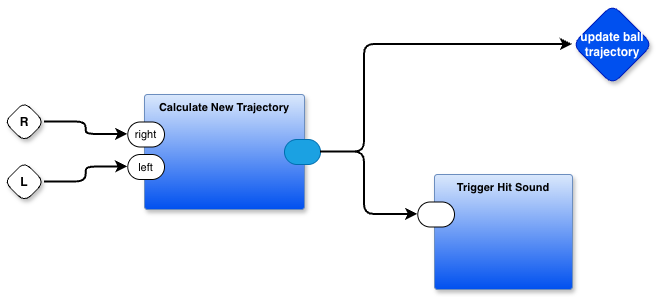

The diagram above was exported from draw.io. Its source (the exported page's mxGraphModel, read from the mxfile embedded in the PNG):
<mxGraphModel dx="1106" dy="758" grid="1" gridSize="10" guides="1" tooltips="1" connect="1" arrows="1" fold="1" page="1" pageScale="1" pageWidth="1100" pageHeight="850" math="0" shadow="0">
  <root>
    <mxCell id="0" />
    <mxCell id="1" parent="0" />
    <mxCell id="OHiIwr9-ebdNRBieEbda-1" value="Trigger Hit Sound" style="rounded=1;whiteSpace=wrap;html=1;container=1;recursiveResize=0;verticalAlign=top;arcSize=6;fontStyle=1;autosize=0;points=[];absoluteArcSize=1;shadow=1;strokeColor=#6c8ebf;fillColor=#dae8fc;fontFamily=Helvetica;fontSize=11;gradientColor=#0050EF;fontColor=default;labelBackgroundColor=none;" vertex="1" parent="1">
      <mxGeometry x="550" y="240" width="138" height="115" as="geometry">
        <mxRectangle x="-98" y="-1230" width="99" height="26" as="alternateBounds" />
      </mxGeometry>
    </mxCell>
    <mxCell id="OHiIwr9-ebdNRBieEbda-2" value="" style="rounded=1;whiteSpace=wrap;html=1;sketch=0;points=[[0,0.5,0,0,0],[1,0.5,0,0,0]];arcSize=50;fontFamily=Helvetica;fontSize=11;fontColor=default;labelBackgroundColor=none;" vertex="1" parent="OHiIwr9-ebdNRBieEbda-1">
      <mxGeometry x="-16.75" y="27.5" width="36.75" height="25" as="geometry" />
    </mxCell>
    <mxCell id="OHiIwr9-ebdNRBieEbda-3" value="Calculate New Trajectory" style="rounded=1;whiteSpace=wrap;html=1;container=1;recursiveResize=0;verticalAlign=top;arcSize=6;fontStyle=1;autosize=0;points=[];absoluteArcSize=1;shadow=1;strokeColor=#6c8ebf;fillColor=#dae8fc;fontFamily=Helvetica;fontSize=11;gradientColor=#0050EF;fontColor=default;labelBackgroundColor=none;" vertex="1" parent="1">
      <mxGeometry x="260" y="160" width="160" height="115" as="geometry">
        <mxRectangle x="-98" y="-1230" width="99" height="26" as="alternateBounds" />
      </mxGeometry>
    </mxCell>
    <mxCell id="OHiIwr9-ebdNRBieEbda-4" value="right" style="rounded=1;whiteSpace=wrap;html=1;sketch=0;points=[[0,0.5,0,0,0],[1,0.5,0,0,0]];arcSize=50;fontFamily=Helvetica;fontSize=11;fontColor=default;labelBackgroundColor=none;" vertex="1" parent="OHiIwr9-ebdNRBieEbda-3">
      <mxGeometry x="-16.75" y="27.5" width="36.75" height="25" as="geometry" />
    </mxCell>
    <mxCell id="OHiIwr9-ebdNRBieEbda-5" value="left" style="rounded=1;whiteSpace=wrap;html=1;sketch=0;points=[[0,0.5,0,0,0],[1,0.5,0,0,0]];arcSize=50;fontFamily=Helvetica;fontSize=11;fontColor=default;labelBackgroundColor=none;" vertex="1" parent="OHiIwr9-ebdNRBieEbda-3">
      <mxGeometry x="-16.75" y="60" width="36.75" height="25" as="geometry" />
    </mxCell>
    <mxCell id="OHiIwr9-ebdNRBieEbda-13" value="" style="rounded=1;whiteSpace=wrap;html=1;sketch=0;points=[[0,0.5,0,0,0],[1,0.5,0,0,0]];fillColor=#1ba1e2;fontColor=#ffffff;strokeColor=#006EAF;arcSize=50;fontFamily=Helvetica;fontSize=11;labelBackgroundColor=none;" vertex="1" parent="OHiIwr9-ebdNRBieEbda-3">
      <mxGeometry x="140" y="45" width="36" height="25" as="geometry" />
    </mxCell>
    <mxCell id="OHiIwr9-ebdNRBieEbda-6" value="R" style="rhombus;whiteSpace=wrap;html=1;rounded=1;fontStyle=1;glass=0;sketch=0;fontSize=12;points=[[0,0.5,0,0,0],[0.5,0,0,0,0],[0.5,1,0,0,0],[1,0.5,0,0,0]];shadow=1;fontFamily=Helvetica;fontColor=default;labelBackgroundColor=none;" vertex="1" parent="1">
      <mxGeometry x="120" y="167.5" width="40" height="40" as="geometry" />
    </mxCell>
    <mxCell id="OHiIwr9-ebdNRBieEbda-7" value="L" style="rhombus;whiteSpace=wrap;html=1;rounded=1;fontStyle=1;glass=0;sketch=0;fontSize=12;points=[[0,0.5,0,0,0],[0.5,0,0,0,0],[0.5,1,0,0,0],[1,0.5,0,0,0]];shadow=1;fontFamily=Helvetica;fontColor=default;labelBackgroundColor=none;" vertex="1" parent="1">
      <mxGeometry x="120" y="227.5" width="40" height="40" as="geometry" />
    </mxCell>
    <mxCell id="OHiIwr9-ebdNRBieEbda-8" style="edgeStyle=orthogonalEdgeStyle;shape=connector;curved=0;rounded=1;orthogonalLoop=1;jettySize=auto;html=1;exitX=1;exitY=0.5;exitDx=0;exitDy=0;exitPerimeter=0;entryX=0;entryY=0.5;entryDx=0;entryDy=0;entryPerimeter=0;strokeColor=default;strokeWidth=2;align=center;verticalAlign=middle;fontFamily=Helvetica;fontSize=11;fontColor=default;labelBackgroundColor=default;endArrow=classic;" edge="1" parent="1" source="OHiIwr9-ebdNRBieEbda-6" target="OHiIwr9-ebdNRBieEbda-4">
      <mxGeometry relative="1" as="geometry" />
    </mxCell>
    <mxCell id="OHiIwr9-ebdNRBieEbda-9" style="edgeStyle=orthogonalEdgeStyle;shape=connector;curved=0;rounded=1;orthogonalLoop=1;jettySize=auto;html=1;exitX=1;exitY=0.5;exitDx=0;exitDy=0;exitPerimeter=0;entryX=0;entryY=0.5;entryDx=0;entryDy=0;entryPerimeter=0;strokeColor=default;strokeWidth=2;align=center;verticalAlign=middle;fontFamily=Helvetica;fontSize=11;fontColor=default;labelBackgroundColor=default;endArrow=classic;" edge="1" parent="1" source="OHiIwr9-ebdNRBieEbda-7" target="OHiIwr9-ebdNRBieEbda-5">
      <mxGeometry relative="1" as="geometry" />
    </mxCell>
    <mxCell id="OHiIwr9-ebdNRBieEbda-10" value="update ball trajectory" style="rhombus;whiteSpace=wrap;html=1;rounded=1;fontStyle=1;glass=0;sketch=0;fontSize=12;points=[[0,0.5,0,0,0],[0.5,0,0,0,0],[0.5,1,0,0,0],[1,0.5,0,0,0]];shadow=1;fillColor=#0050ef;fontColor=#ffffff;strokeColor=#001DBC;fontFamily=Helvetica;labelBackgroundColor=none;" vertex="1" parent="1">
      <mxGeometry x="688" y="70" width="80" height="80" as="geometry" />
    </mxCell>
    <mxCell id="OHiIwr9-ebdNRBieEbda-15" style="edgeStyle=orthogonalEdgeStyle;shape=connector;curved=0;rounded=1;orthogonalLoop=1;jettySize=auto;html=1;exitX=1;exitY=0.5;exitDx=0;exitDy=0;exitPerimeter=0;entryX=0;entryY=0.5;entryDx=0;entryDy=0;entryPerimeter=0;strokeColor=default;strokeWidth=2;align=center;verticalAlign=middle;fontFamily=Helvetica;fontSize=11;fontColor=default;labelBackgroundColor=default;endArrow=classic;" edge="1" parent="1" source="OHiIwr9-ebdNRBieEbda-13" target="OHiIwr9-ebdNRBieEbda-2">
      <mxGeometry relative="1" as="geometry">
        <Array as="points">
          <mxPoint x="480" y="218" />
          <mxPoint x="480" y="280" />
        </Array>
      </mxGeometry>
    </mxCell>
    <mxCell id="OHiIwr9-ebdNRBieEbda-16" style="edgeStyle=orthogonalEdgeStyle;shape=connector;curved=0;rounded=1;orthogonalLoop=1;jettySize=auto;html=1;exitX=1;exitY=0.5;exitDx=0;exitDy=0;exitPerimeter=0;entryX=0;entryY=0.5;entryDx=0;entryDy=0;entryPerimeter=0;strokeColor=default;strokeWidth=2;align=center;verticalAlign=middle;fontFamily=Helvetica;fontSize=11;fontColor=default;labelBackgroundColor=default;endArrow=classic;" edge="1" parent="1" source="OHiIwr9-ebdNRBieEbda-13" target="OHiIwr9-ebdNRBieEbda-10">
      <mxGeometry relative="1" as="geometry">
        <Array as="points">
          <mxPoint x="480" y="218" />
          <mxPoint x="480" y="110" />
        </Array>
      </mxGeometry>
    </mxCell>
  </root>
</mxGraphModel>